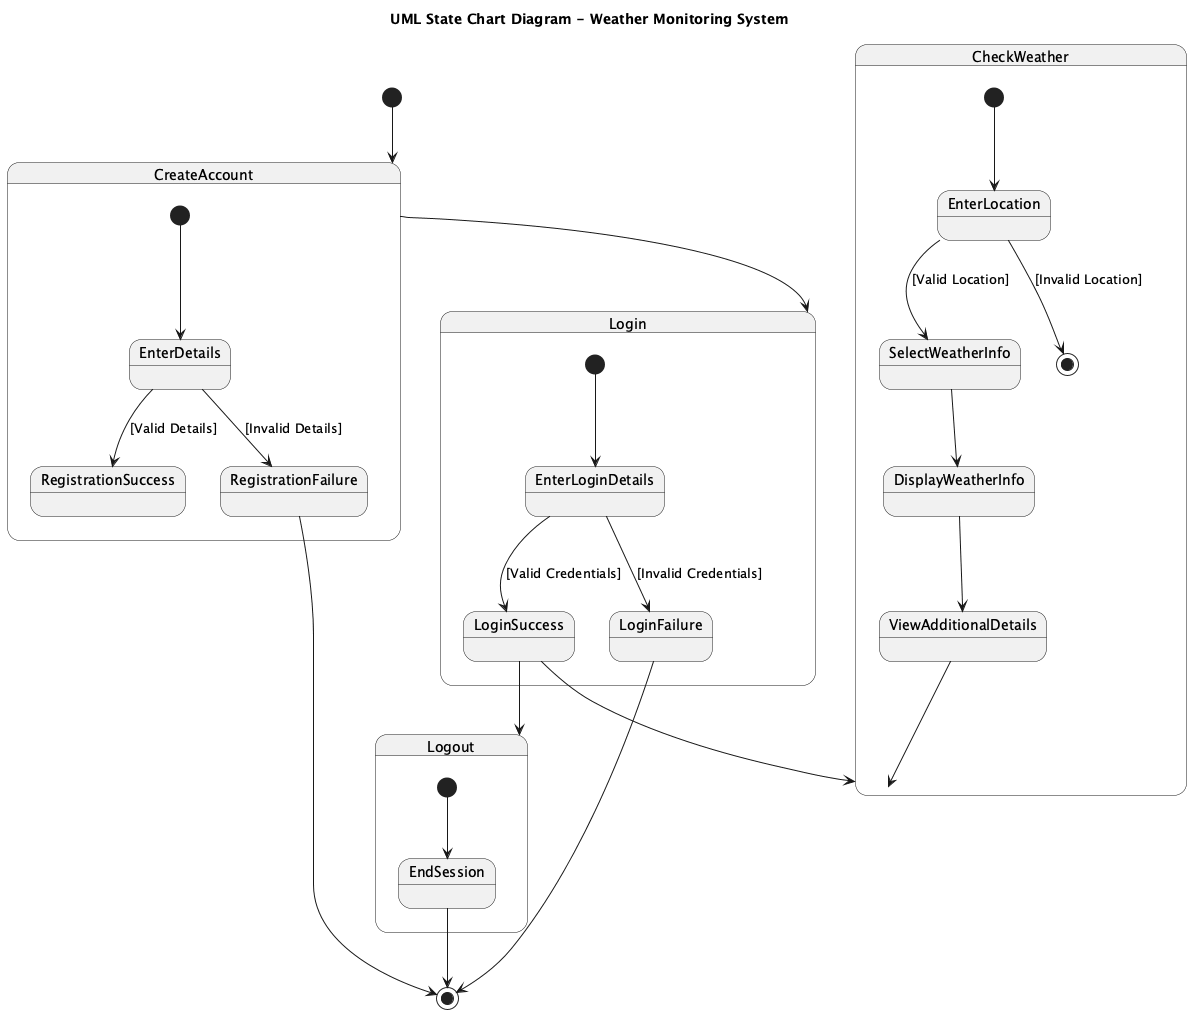

The diagram above was rendered by PlantUML. Its source (embedded in the PNG):
@startuml
title UML State Chart Diagram - Weather Monitoring System

[*] --> CreateAccount

state CreateAccount {
    [*] --> EnterDetails
    state EnterDetails
    state RegistrationSuccess
    state RegistrationFailure

    EnterDetails --> RegistrationSuccess : [Valid Details]
    EnterDetails --> RegistrationFailure : [Invalid Details]
}

RegistrationFailure --> [*]

CreateAccount --> Login

state Login {
    [*] --> EnterLoginDetails
    state EnterLoginDetails
    state LoginSuccess
    state LoginFailure

    EnterLoginDetails --> LoginSuccess : [Valid Credentials]
    EnterLoginDetails --> LoginFailure : [Invalid Credentials]
}

LoginFailure --> [*]

LoginSuccess --> CheckWeather

state CheckWeather {
    [*] --> EnterLocation
    state EnterLocation
    state SelectWeatherInfo
    state DisplayWeatherInfo
    state ViewAdditionalDetails

    EnterLocation --> SelectWeatherInfo : [Valid Location]
    EnterLocation --> [*] : [Invalid Location]
    SelectWeatherInfo --> DisplayWeatherInfo
    DisplayWeatherInfo --> ViewAdditionalDetails
}

ViewAdditionalDetails --> CheckWeather

LoginSuccess --> Logout

state Logout {
    [*] --> EndSession
}

EndSession --> [*]

@enduml